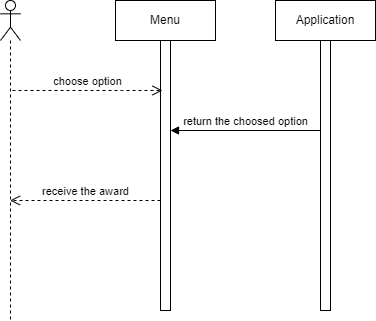

The diagram above was exported from draw.io. Its source (the exported page's mxGraphModel, read from the mxfile embedded in the PNG):
<mxGraphModel dx="1120" dy="500" grid="1" gridSize="10" guides="1" tooltips="1" connect="1" arrows="1" fold="1" page="1" pageScale="1" pageWidth="827" pageHeight="1169" math="0" shadow="0">
  <root>
    <mxCell id="0" />
    <mxCell id="1" parent="0" />
    <mxCell id="ggDPfdXbFnPCuMdhPN7z-19" value="" style="shape=umlLifeline;perimeter=lifelinePerimeter;whiteSpace=wrap;html=1;container=1;dropTarget=0;collapsible=0;recursiveResize=0;outlineConnect=0;portConstraint=eastwest;newEdgeStyle={&quot;curved&quot;:0,&quot;rounded&quot;:0};participant=umlActor;" vertex="1" parent="1">
      <mxGeometry x="160" y="80" width="20" height="320" as="geometry" />
    </mxCell>
    <mxCell id="ggDPfdXbFnPCuMdhPN7z-20" value="" style="html=1;points=[[0,0,0,0,5],[0,1,0,0,-5],[1,0,0,0,5],[1,1,0,0,-5]];perimeter=orthogonalPerimeter;outlineConnect=0;targetShapes=umlLifeline;portConstraint=eastwest;newEdgeStyle={&quot;curved&quot;:0,&quot;rounded&quot;:0};" vertex="1" parent="1">
      <mxGeometry x="320" y="120" width="10" height="270" as="geometry" />
    </mxCell>
    <mxCell id="ggDPfdXbFnPCuMdhPN7z-21" value="return the choosed option" style="html=1;verticalAlign=bottom;endArrow=block;curved=0;rounded=0;" edge="1" parent="1">
      <mxGeometry relative="1" as="geometry">
        <mxPoint x="480" y="210" as="sourcePoint" />
        <mxPoint x="330" y="210" as="targetPoint" />
      </mxGeometry>
    </mxCell>
    <mxCell id="ggDPfdXbFnPCuMdhPN7z-22" value="receive the award" style="html=1;verticalAlign=bottom;endArrow=open;dashed=1;endSize=8;curved=0;rounded=0;" edge="1" parent="1" target="ggDPfdXbFnPCuMdhPN7z-19">
      <mxGeometry relative="1" as="geometry">
        <mxPoint x="480" y="280" as="targetPoint" />
        <mxPoint x="320" y="280" as="sourcePoint" />
        <Array as="points" />
      </mxGeometry>
    </mxCell>
    <mxCell id="ggDPfdXbFnPCuMdhPN7z-23" value="" style="html=1;points=[[0,0,0,0,5],[0,1,0,0,-5],[1,0,0,0,5],[1,1,0,0,-5]];perimeter=orthogonalPerimeter;outlineConnect=0;targetShapes=umlLifeline;portConstraint=eastwest;newEdgeStyle={&quot;curved&quot;:0,&quot;rounded&quot;:0};" vertex="1" parent="1">
      <mxGeometry x="480" y="120" width="10" height="270" as="geometry" />
    </mxCell>
    <mxCell id="ggDPfdXbFnPCuMdhPN7z-24" value="choose option" style="html=1;verticalAlign=bottom;endArrow=open;dashed=1;endSize=8;curved=0;rounded=0;" edge="1" parent="1">
      <mxGeometry relative="1" as="geometry">
        <mxPoint x="322" y="170" as="targetPoint" />
        <mxPoint x="172" y="170" as="sourcePoint" />
        <Array as="points">
          <mxPoint x="282" y="170" />
        </Array>
      </mxGeometry>
    </mxCell>
    <mxCell id="ggDPfdXbFnPCuMdhPN7z-26" value="Menu" style="shape=umlLifeline;perimeter=lifelinePerimeter;whiteSpace=wrap;html=1;container=1;dropTarget=0;collapsible=0;recursiveResize=0;outlineConnect=0;portConstraint=eastwest;newEdgeStyle={&quot;curved&quot;:0,&quot;rounded&quot;:0};" vertex="1" parent="1">
      <mxGeometry x="275" y="80" width="100" height="40" as="geometry" />
    </mxCell>
    <mxCell id="ggDPfdXbFnPCuMdhPN7z-27" value="Application" style="shape=umlLifeline;perimeter=lifelinePerimeter;whiteSpace=wrap;html=1;container=1;dropTarget=0;collapsible=0;recursiveResize=0;outlineConnect=0;portConstraint=eastwest;newEdgeStyle={&quot;curved&quot;:0,&quot;rounded&quot;:0};" vertex="1" parent="1">
      <mxGeometry x="435" y="80" width="100" height="40" as="geometry" />
    </mxCell>
  </root>
</mxGraphModel>